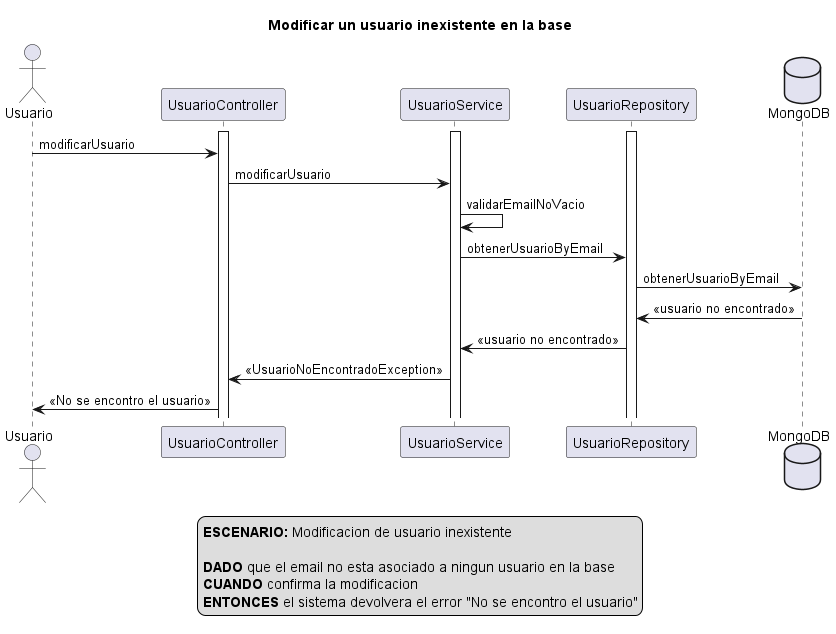

The diagram above was rendered by PlantUML. Its source (embedded in the PNG):
@startuml
actor Usuario
activate UsuarioController
activate UsuarioService
activate UsuarioRepository
database MongoDB

title Modificar un usuario inexistente en la base

Usuario -> UsuarioController: modificarUsuario

UsuarioController -> UsuarioService: modificarUsuario

UsuarioService -> UsuarioService: validarEmailNoVacio

UsuarioService -> UsuarioRepository: obtenerUsuarioByEmail

UsuarioRepository -> MongoDB: obtenerUsuarioByEmail

MongoDB -> UsuarioRepository: <<usuario no encontrado>>

UsuarioRepository -> UsuarioService: <<usuario no encontrado>>

UsuarioService -> UsuarioController: <<UsuarioNoEncontradoException>>

UsuarioController -> Usuario: <<No se encontro el usuario>>



legend
<b>ESCENARIO:</b> Modificacion de usuario inexistente

<b>DADO</b> que el email no esta asociado a ningun usuario en la base
<b>CUANDO</b> confirma la modificacion 
<b>ENTONCES</b> el sistema devolvera el error "No se encontro el usuario"
end legend

@enduml